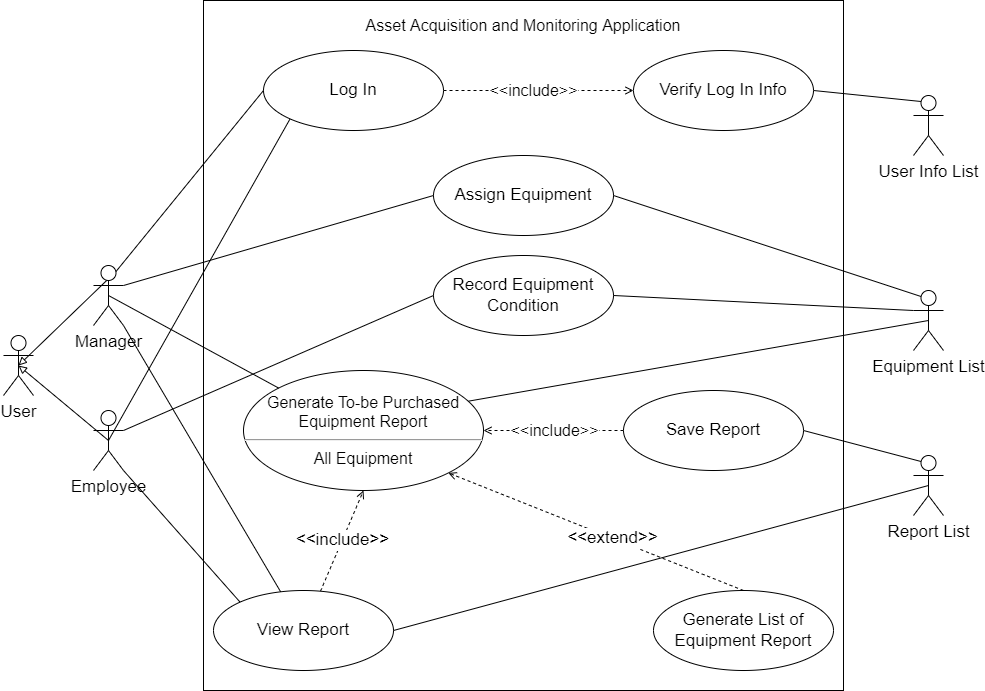

The diagram above was exported from draw.io. Its source (the exported page's mxGraphModel, read from the mxfile embedded in the PNG):
<mxGraphModel dx="1221" dy="681" grid="1" gridSize="10" guides="1" tooltips="1" connect="1" arrows="1" fold="1" page="1" pageScale="1" pageWidth="850" pageHeight="1100" math="0" shadow="0">
  <root>
    <mxCell id="0" />
    <mxCell id="1" parent="0" />
    <mxCell id="efpiUPS-eiwu22QuCLN9-9" value="" style="rounded=0;whiteSpace=wrap;html=1;fontSize=17;align=left;" vertex="1" parent="1">
      <mxGeometry x="220" y="20" width="640" height="690" as="geometry" />
    </mxCell>
    <mxCell id="efpiUPS-eiwu22QuCLN9-55" value="&amp;lt;&amp;lt;include&amp;gt;&amp;gt;" style="edgeStyle=none;rounded=0;orthogonalLoop=1;jettySize=auto;html=1;fontSize=16;endArrow=open;endFill=0;strokeColor=default;dashed=1;" edge="1" parent="1" source="efpiUPS-eiwu22QuCLN9-1" target="efpiUPS-eiwu22QuCLN9-54">
      <mxGeometry x="-0.0526" relative="1" as="geometry">
        <Array as="points">
          <mxPoint x="550" y="110" />
        </Array>
        <mxPoint x="-1" as="offset" />
      </mxGeometry>
    </mxCell>
    <mxCell id="efpiUPS-eiwu22QuCLN9-1" value="Log In" style="ellipse;whiteSpace=wrap;html=1;fontSize=17;" vertex="1" parent="1">
      <mxGeometry x="280" y="70" width="180" height="80" as="geometry" />
    </mxCell>
    <mxCell id="efpiUPS-eiwu22QuCLN9-3" value="Assign Equipment" style="ellipse;whiteSpace=wrap;html=1;fontSize=17;" vertex="1" parent="1">
      <mxGeometry x="450" y="175" width="180" height="80" as="geometry" />
    </mxCell>
    <mxCell id="efpiUPS-eiwu22QuCLN9-4" value="Record Equipment Condition" style="ellipse;whiteSpace=wrap;html=1;fontSize=17;" vertex="1" parent="1">
      <mxGeometry x="450" y="275" width="180" height="80" as="geometry" />
    </mxCell>
    <mxCell id="efpiUPS-eiwu22QuCLN9-5" value="Generate To-be Purchased Equipment Report&lt;br style=&quot;font-size: 16px;&quot;&gt;&lt;hr style=&quot;font-size: 16px;&quot;&gt;All Equipment" style="ellipse;whiteSpace=wrap;html=1;fontSize=16;" vertex="1" parent="1">
      <mxGeometry x="260" y="390" width="240" height="120" as="geometry" />
    </mxCell>
    <mxCell id="efpiUPS-eiwu22QuCLN9-44" value="&amp;lt;&amp;lt;extend&amp;gt;&amp;gt;" style="edgeStyle=none;rounded=0;orthogonalLoop=1;jettySize=auto;html=1;exitX=0.5;exitY=0;exitDx=0;exitDy=0;entryX=1;entryY=1;entryDx=0;entryDy=0;dashed=1;fontSize=17;endArrow=open;endFill=0;strokeColor=default;" edge="1" parent="1" source="efpiUPS-eiwu22QuCLN9-6" target="efpiUPS-eiwu22QuCLN9-5">
      <mxGeometry x="-0.112" relative="1" as="geometry">
        <mxPoint as="offset" />
      </mxGeometry>
    </mxCell>
    <mxCell id="efpiUPS-eiwu22QuCLN9-6" value="Generate List of Equipment Report" style="ellipse;whiteSpace=wrap;html=1;fontSize=17;" vertex="1" parent="1">
      <mxGeometry x="670" y="610" width="180" height="80" as="geometry" />
    </mxCell>
    <mxCell id="efpiUPS-eiwu22QuCLN9-43" value="&amp;lt;&amp;lt;include&amp;gt;&amp;gt;" style="edgeStyle=none;rounded=0;orthogonalLoop=1;jettySize=auto;html=1;entryX=0.5;entryY=1;entryDx=0;entryDy=0;fontSize=17;endArrow=open;endFill=0;strokeColor=default;dashed=1;" edge="1" parent="1" source="efpiUPS-eiwu22QuCLN9-7" target="efpiUPS-eiwu22QuCLN9-5">
      <mxGeometry relative="1" as="geometry" />
    </mxCell>
    <mxCell id="efpiUPS-eiwu22QuCLN9-7" value="View Report" style="ellipse;whiteSpace=wrap;html=1;fontSize=17;" vertex="1" parent="1">
      <mxGeometry x="230" y="610" width="180" height="80" as="geometry" />
    </mxCell>
    <mxCell id="efpiUPS-eiwu22QuCLN9-12" value="User" style="shape=umlActor;verticalLabelPosition=bottom;verticalAlign=top;html=1;outlineConnect=0;fontSize=17;" vertex="1" parent="1">
      <mxGeometry x="20" y="355" width="30" height="60" as="geometry" />
    </mxCell>
    <mxCell id="efpiUPS-eiwu22QuCLN9-23" style="rounded=0;orthogonalLoop=1;jettySize=auto;html=1;exitX=0.75;exitY=0.1;exitDx=0;exitDy=0;exitPerimeter=0;entryX=0.5;entryY=0.5;entryDx=0;entryDy=0;entryPerimeter=0;fontSize=17;endArrow=block;endFill=0;" edge="1" parent="1" source="efpiUPS-eiwu22QuCLN9-13" target="efpiUPS-eiwu22QuCLN9-12">
      <mxGeometry relative="1" as="geometry" />
    </mxCell>
    <mxCell id="efpiUPS-eiwu22QuCLN9-28" style="edgeStyle=none;rounded=0;orthogonalLoop=1;jettySize=auto;html=1;exitX=1;exitY=0.3333333333333333;exitDx=0;exitDy=0;exitPerimeter=0;entryX=0;entryY=0.5;entryDx=0;entryDy=0;fontSize=17;endArrow=none;endFill=0;strokeColor=default;" edge="1" parent="1" source="efpiUPS-eiwu22QuCLN9-13" target="efpiUPS-eiwu22QuCLN9-3">
      <mxGeometry relative="1" as="geometry" />
    </mxCell>
    <mxCell id="efpiUPS-eiwu22QuCLN9-32" style="edgeStyle=none;rounded=0;orthogonalLoop=1;jettySize=auto;html=1;exitX=0.75;exitY=0.1;exitDx=0;exitDy=0;exitPerimeter=0;entryX=0;entryY=0.5;entryDx=0;entryDy=0;fontSize=17;endArrow=none;endFill=0;strokeColor=default;" edge="1" parent="1" source="efpiUPS-eiwu22QuCLN9-13" target="efpiUPS-eiwu22QuCLN9-1">
      <mxGeometry relative="1" as="geometry" />
    </mxCell>
    <mxCell id="efpiUPS-eiwu22QuCLN9-33" style="edgeStyle=none;rounded=0;orthogonalLoop=1;jettySize=auto;html=1;exitX=0.5;exitY=0.5;exitDx=0;exitDy=0;exitPerimeter=0;entryX=0;entryY=0;entryDx=0;entryDy=0;fontSize=17;endArrow=none;endFill=0;strokeColor=default;" edge="1" parent="1" source="efpiUPS-eiwu22QuCLN9-13" target="efpiUPS-eiwu22QuCLN9-5">
      <mxGeometry relative="1" as="geometry" />
    </mxCell>
    <mxCell id="efpiUPS-eiwu22QuCLN9-34" style="edgeStyle=none;rounded=0;orthogonalLoop=1;jettySize=auto;html=1;exitX=1;exitY=1;exitDx=0;exitDy=0;exitPerimeter=0;fontSize=17;endArrow=none;endFill=0;strokeColor=default;" edge="1" parent="1" source="efpiUPS-eiwu22QuCLN9-13" target="efpiUPS-eiwu22QuCLN9-7">
      <mxGeometry relative="1" as="geometry" />
    </mxCell>
    <mxCell id="efpiUPS-eiwu22QuCLN9-13" value="Manager" style="shape=umlActor;verticalLabelPosition=bottom;verticalAlign=top;html=1;outlineConnect=0;fontSize=17;" vertex="1" parent="1">
      <mxGeometry x="110" y="285" width="30" height="60" as="geometry" />
    </mxCell>
    <mxCell id="efpiUPS-eiwu22QuCLN9-22" style="rounded=0;orthogonalLoop=1;jettySize=auto;html=1;exitX=0.5;exitY=0.5;exitDx=0;exitDy=0;exitPerimeter=0;entryX=0.5;entryY=0.5;entryDx=0;entryDy=0;entryPerimeter=0;fontSize=17;endArrow=block;endFill=0;" edge="1" parent="1" source="efpiUPS-eiwu22QuCLN9-16" target="efpiUPS-eiwu22QuCLN9-12">
      <mxGeometry relative="1" as="geometry">
        <Array as="points" />
      </mxGeometry>
    </mxCell>
    <mxCell id="efpiUPS-eiwu22QuCLN9-25" style="rounded=0;orthogonalLoop=1;jettySize=auto;html=1;exitX=0.5;exitY=0.5;exitDx=0;exitDy=0;exitPerimeter=0;fontSize=17;endArrow=none;endFill=0;entryX=0;entryY=1;entryDx=0;entryDy=0;" edge="1" parent="1" source="efpiUPS-eiwu22QuCLN9-16" target="efpiUPS-eiwu22QuCLN9-1">
      <mxGeometry relative="1" as="geometry" />
    </mxCell>
    <mxCell id="efpiUPS-eiwu22QuCLN9-35" style="edgeStyle=none;rounded=0;orthogonalLoop=1;jettySize=auto;html=1;exitX=1;exitY=1;exitDx=0;exitDy=0;exitPerimeter=0;entryX=0;entryY=0;entryDx=0;entryDy=0;fontSize=17;endArrow=none;endFill=0;strokeColor=default;" edge="1" parent="1" source="efpiUPS-eiwu22QuCLN9-16" target="efpiUPS-eiwu22QuCLN9-7">
      <mxGeometry relative="1" as="geometry" />
    </mxCell>
    <mxCell id="efpiUPS-eiwu22QuCLN9-36" style="edgeStyle=none;rounded=0;orthogonalLoop=1;jettySize=auto;html=1;exitX=1;exitY=0.3333333333333333;exitDx=0;exitDy=0;exitPerimeter=0;entryX=0;entryY=0.5;entryDx=0;entryDy=0;fontSize=17;endArrow=none;endFill=0;strokeColor=default;" edge="1" parent="1" source="efpiUPS-eiwu22QuCLN9-16" target="efpiUPS-eiwu22QuCLN9-4">
      <mxGeometry relative="1" as="geometry" />
    </mxCell>
    <mxCell id="efpiUPS-eiwu22QuCLN9-16" value="Employee" style="shape=umlActor;verticalLabelPosition=bottom;verticalAlign=top;html=1;outlineConnect=0;fontSize=17;" vertex="1" parent="1">
      <mxGeometry x="110" y="430" width="30" height="60" as="geometry" />
    </mxCell>
    <mxCell id="efpiUPS-eiwu22QuCLN9-38" style="edgeStyle=none;rounded=0;orthogonalLoop=1;jettySize=auto;html=1;exitX=0.25;exitY=0.1;exitDx=0;exitDy=0;exitPerimeter=0;entryX=1;entryY=0.5;entryDx=0;entryDy=0;fontSize=17;endArrow=none;endFill=0;strokeColor=default;" edge="1" parent="1" source="efpiUPS-eiwu22QuCLN9-20" target="efpiUPS-eiwu22QuCLN9-3">
      <mxGeometry relative="1" as="geometry" />
    </mxCell>
    <mxCell id="efpiUPS-eiwu22QuCLN9-40" style="edgeStyle=none;rounded=0;orthogonalLoop=1;jettySize=auto;html=1;exitX=0.5;exitY=0.5;exitDx=0;exitDy=0;exitPerimeter=0;entryX=0.939;entryY=0.255;entryDx=0;entryDy=0;fontSize=17;endArrow=none;endFill=0;strokeColor=default;entryPerimeter=0;" edge="1" parent="1" source="efpiUPS-eiwu22QuCLN9-20" target="efpiUPS-eiwu22QuCLN9-5">
      <mxGeometry relative="1" as="geometry" />
    </mxCell>
    <mxCell id="efpiUPS-eiwu22QuCLN9-41" style="edgeStyle=none;rounded=0;orthogonalLoop=1;jettySize=auto;html=1;exitX=0;exitY=0.3333333333333333;exitDx=0;exitDy=0;exitPerimeter=0;entryX=1;entryY=0.5;entryDx=0;entryDy=0;fontSize=17;endArrow=none;endFill=0;strokeColor=default;" edge="1" parent="1" source="efpiUPS-eiwu22QuCLN9-20" target="efpiUPS-eiwu22QuCLN9-4">
      <mxGeometry relative="1" as="geometry" />
    </mxCell>
    <mxCell id="efpiUPS-eiwu22QuCLN9-20" value="Equipment List" style="shape=umlActor;verticalLabelPosition=bottom;verticalAlign=top;html=1;outlineConnect=0;fontSize=17;" vertex="1" parent="1">
      <mxGeometry x="930" y="310" width="30" height="60" as="geometry" />
    </mxCell>
    <mxCell id="efpiUPS-eiwu22QuCLN9-48" style="rounded=0;orthogonalLoop=1;jettySize=auto;html=1;exitX=0.25;exitY=0.1;exitDx=0;exitDy=0;exitPerimeter=0;fontSize=17;endArrow=none;endFill=0;strokeColor=default;entryX=1;entryY=0.5;entryDx=0;entryDy=0;" edge="1" parent="1" source="efpiUPS-eiwu22QuCLN9-45" target="efpiUPS-eiwu22QuCLN9-54">
      <mxGeometry relative="1" as="geometry" />
    </mxCell>
    <mxCell id="efpiUPS-eiwu22QuCLN9-45" value="User Info List" style="shape=umlActor;verticalLabelPosition=bottom;verticalAlign=top;html=1;outlineConnect=0;fontSize=17;" vertex="1" parent="1">
      <mxGeometry x="930" y="115" width="30" height="60" as="geometry" />
    </mxCell>
    <mxCell id="efpiUPS-eiwu22QuCLN9-53" value="Asset Acquisition and Monitoring Application" style="text;html=1;strokeColor=none;fillColor=none;align=center;verticalAlign=middle;whiteSpace=wrap;rounded=0;fontSize=16;" vertex="1" parent="1">
      <mxGeometry x="370" y="30" width="340" height="30" as="geometry" />
    </mxCell>
    <mxCell id="efpiUPS-eiwu22QuCLN9-54" value="Verify Log In Info" style="ellipse;whiteSpace=wrap;html=1;fontSize=17;" vertex="1" parent="1">
      <mxGeometry x="650" y="70" width="180" height="80" as="geometry" />
    </mxCell>
    <mxCell id="efpiUPS-eiwu22QuCLN9-57" style="edgeStyle=none;rounded=0;orthogonalLoop=1;jettySize=auto;html=1;exitX=0.5;exitY=0.5;exitDx=0;exitDy=0;exitPerimeter=0;entryX=1;entryY=0.5;entryDx=0;entryDy=0;fontSize=16;endArrow=none;endFill=0;strokeColor=default;" edge="1" parent="1" source="efpiUPS-eiwu22QuCLN9-56" target="efpiUPS-eiwu22QuCLN9-7">
      <mxGeometry relative="1" as="geometry" />
    </mxCell>
    <mxCell id="efpiUPS-eiwu22QuCLN9-62" style="edgeStyle=none;rounded=0;orthogonalLoop=1;jettySize=auto;html=1;exitX=0.25;exitY=0.1;exitDx=0;exitDy=0;exitPerimeter=0;entryX=1;entryY=0.5;entryDx=0;entryDy=0;fontSize=16;endArrow=none;endFill=0;strokeColor=default;" edge="1" parent="1" source="efpiUPS-eiwu22QuCLN9-56" target="efpiUPS-eiwu22QuCLN9-60">
      <mxGeometry relative="1" as="geometry" />
    </mxCell>
    <mxCell id="efpiUPS-eiwu22QuCLN9-56" value="Report List" style="shape=umlActor;verticalLabelPosition=bottom;verticalAlign=top;html=1;outlineConnect=0;fontSize=17;" vertex="1" parent="1">
      <mxGeometry x="930" y="475" width="30" height="60" as="geometry" />
    </mxCell>
    <mxCell id="efpiUPS-eiwu22QuCLN9-64" value="&amp;lt;&amp;lt;include&amp;gt;&amp;gt;" style="edgeStyle=none;rounded=0;orthogonalLoop=1;jettySize=auto;html=1;exitX=0;exitY=0.5;exitDx=0;exitDy=0;entryX=1;entryY=0.5;entryDx=0;entryDy=0;fontSize=16;endArrow=open;endFill=0;strokeColor=default;dashed=1;" edge="1" parent="1" source="efpiUPS-eiwu22QuCLN9-60" target="efpiUPS-eiwu22QuCLN9-5">
      <mxGeometry relative="1" as="geometry" />
    </mxCell>
    <mxCell id="efpiUPS-eiwu22QuCLN9-60" value="Save Report" style="ellipse;whiteSpace=wrap;html=1;fontSize=17;" vertex="1" parent="1">
      <mxGeometry x="640" y="410" width="180" height="80" as="geometry" />
    </mxCell>
  </root>
</mxGraphModel>